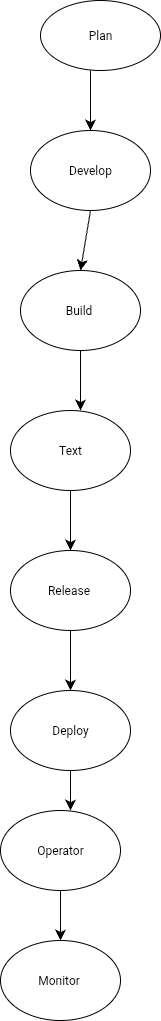

The diagram above was exported from draw.io. Its source (the exported page's mxGraphModel, read from the mxfile embedded in the PNG):
<mxGraphModel dx="363" dy="1395" grid="1" gridSize="10" guides="1" tooltips="1" connect="1" arrows="1" fold="1" page="1" pageScale="1" pageWidth="827" pageHeight="1169" math="0" shadow="0">
  <root>
    <mxCell id="0" />
    <mxCell id="1" parent="0" />
    <mxCell id="MUjuBpa6GYZtYNJ_K4SO-2" style="edgeStyle=none;curved=1;rounded=0;orthogonalLoop=1;jettySize=auto;html=1;entryX=1;entryY=0.5;entryDx=0;entryDy=0;fontSize=12;startSize=8;endSize=8;" parent="1" edge="1">
      <mxGeometry relative="1" as="geometry">
        <mxPoint x="260" y="205" as="sourcePoint" />
        <mxPoint x="260" y="205" as="targetPoint" />
      </mxGeometry>
    </mxCell>
    <mxCell id="MUjuBpa6GYZtYNJ_K4SO-3" value="Plan" style="ellipse;whiteSpace=wrap;html=1;" parent="1" vertex="1">
      <mxGeometry x="250" y="70" width="120" height="70" as="geometry" />
    </mxCell>
    <mxCell id="MUjuBpa6GYZtYNJ_K4SO-6" value="" style="endArrow=classic;html=1;rounded=0;fontSize=12;startSize=8;endSize=8;curved=1;exitX=0.417;exitY=1;exitDx=0;exitDy=0;exitPerimeter=0;" parent="1" source="MUjuBpa6GYZtYNJ_K4SO-3" edge="1">
      <mxGeometry width="50" height="50" relative="1" as="geometry">
        <mxPoint x="310" y="160" as="sourcePoint" />
        <mxPoint x="300" y="200" as="targetPoint" />
      </mxGeometry>
    </mxCell>
    <mxCell id="MUjuBpa6GYZtYNJ_K4SO-7" value="Develop" style="ellipse;whiteSpace=wrap;html=1;" parent="1" vertex="1">
      <mxGeometry x="240" y="200" width="120" height="80" as="geometry" />
    </mxCell>
    <mxCell id="MUjuBpa6GYZtYNJ_K4SO-8" value="" style="endArrow=classic;html=1;rounded=0;fontSize=12;startSize=8;endSize=8;curved=1;exitX=0.5;exitY=1;exitDx=0;exitDy=0;" parent="1" source="MUjuBpa6GYZtYNJ_K4SO-7" edge="1">
      <mxGeometry width="50" height="50" relative="1" as="geometry">
        <mxPoint x="300" y="300" as="sourcePoint" />
        <mxPoint x="290" y="340" as="targetPoint" />
      </mxGeometry>
    </mxCell>
    <mxCell id="MUjuBpa6GYZtYNJ_K4SO-9" value="Build&amp;nbsp;" style="ellipse;whiteSpace=wrap;html=1;" parent="1" vertex="1">
      <mxGeometry x="230" y="340" width="120" height="80" as="geometry" />
    </mxCell>
    <mxCell id="MUjuBpa6GYZtYNJ_K4SO-10" value="" style="endArrow=classic;html=1;rounded=0;fontSize=12;startSize=8;endSize=8;curved=1;exitX=0.5;exitY=1;exitDx=0;exitDy=0;" parent="1" source="MUjuBpa6GYZtYNJ_K4SO-9" edge="1">
      <mxGeometry width="50" height="50" relative="1" as="geometry">
        <mxPoint x="290" y="440" as="sourcePoint" />
        <mxPoint x="290" y="480" as="targetPoint" />
      </mxGeometry>
    </mxCell>
    <mxCell id="MUjuBpa6GYZtYNJ_K4SO-11" value="Text" style="ellipse;whiteSpace=wrap;html=1;" parent="1" vertex="1">
      <mxGeometry x="220" y="480" width="120" height="80" as="geometry" />
    </mxCell>
    <mxCell id="MUjuBpa6GYZtYNJ_K4SO-12" value="" style="endArrow=classic;html=1;rounded=0;fontSize=12;startSize=8;endSize=8;curved=1;exitX=0.5;exitY=1;exitDx=0;exitDy=0;" parent="1" source="MUjuBpa6GYZtYNJ_K4SO-11" edge="1">
      <mxGeometry width="50" height="50" relative="1" as="geometry">
        <mxPoint x="270" y="580" as="sourcePoint" />
        <mxPoint x="280" y="620" as="targetPoint" />
      </mxGeometry>
    </mxCell>
    <mxCell id="MUjuBpa6GYZtYNJ_K4SO-18" value="" style="endArrow=classic;html=1;rounded=0;fontSize=12;startSize=8;endSize=8;curved=1;exitX=0.5;exitY=1;exitDx=0;exitDy=0;" parent="1" edge="1">
      <mxGeometry width="50" height="50" relative="1" as="geometry">
        <mxPoint x="280" y="700" as="sourcePoint" />
        <mxPoint x="280" y="760" as="targetPoint" />
      </mxGeometry>
    </mxCell>
    <mxCell id="MUjuBpa6GYZtYNJ_K4SO-19" value="Deploy" style="ellipse;whiteSpace=wrap;html=1;" parent="1" vertex="1">
      <mxGeometry x="220" y="760" width="120" height="80" as="geometry" />
    </mxCell>
    <mxCell id="MUjuBpa6GYZtYNJ_K4SO-20" value="" style="endArrow=classic;html=1;rounded=0;fontSize=12;startSize=8;endSize=8;curved=1;exitX=0.5;exitY=1;exitDx=0;exitDy=0;" parent="1" source="MUjuBpa6GYZtYNJ_K4SO-19" edge="1">
      <mxGeometry width="50" height="50" relative="1" as="geometry">
        <mxPoint x="270" y="880" as="sourcePoint" />
        <mxPoint x="280" y="880" as="targetPoint" />
      </mxGeometry>
    </mxCell>
    <mxCell id="MUjuBpa6GYZtYNJ_K4SO-21" value="Operator" style="ellipse;whiteSpace=wrap;html=1;" parent="1" vertex="1">
      <mxGeometry x="210" y="880" width="120" height="80" as="geometry" />
    </mxCell>
    <mxCell id="MUjuBpa6GYZtYNJ_K4SO-22" value="" style="endArrow=classic;html=1;rounded=0;fontSize=12;startSize=8;endSize=8;curved=1;exitX=0.5;exitY=1;exitDx=0;exitDy=0;" parent="1" source="MUjuBpa6GYZtYNJ_K4SO-21" edge="1">
      <mxGeometry width="50" height="50" relative="1" as="geometry">
        <mxPoint x="270" y="980" as="sourcePoint" />
        <mxPoint x="270" y="1010" as="targetPoint" />
      </mxGeometry>
    </mxCell>
    <mxCell id="MUjuBpa6GYZtYNJ_K4SO-23" value="Monitor&amp;nbsp;" style="ellipse;whiteSpace=wrap;html=1;" parent="1" vertex="1">
      <mxGeometry x="210" y="1010" width="120" height="80" as="geometry" />
    </mxCell>
    <mxCell id="MUjuBpa6GYZtYNJ_K4SO-24" value="Release&amp;nbsp;" style="ellipse;whiteSpace=wrap;html=1;" parent="1" vertex="1">
      <mxGeometry x="220" y="620" width="120" height="80" as="geometry" />
    </mxCell>
  </root>
</mxGraphModel>